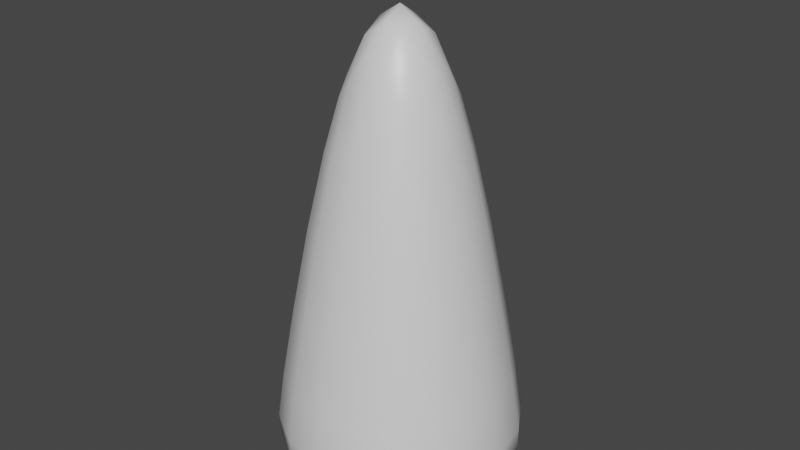 # Source: Stalegtite.blend  (saved by Blender 2.91.10; exported with 4.5.12 LTS)
import bpy
from mathutils import Matrix  # noqa: F401  (used for matrix-valued properties, if any)

bpy.ops.wm.read_factory_settings(use_empty=True)
scene = bpy.context.scene
scene.name = 'Scene'

# ---- collections
col_collection = bpy.data.collections.new('Collection'); scene.collection.children.link(col_collection)

# ---- materials (node trees are filled in below, after node groups)
mat_material = bpy.data.materials.new('Material')
mat_material.alpha_threshold = 0.0
mat_material.use_transparent_shadow = False
mat_material.line_color = (0.0, 0.0, 0.0, 1.0)

# ---- material node trees
mat_material.use_nodes = True; mat_material.node_tree.nodes.clear()
_N = mat_material.node_tree.nodes; _L = mat_material.node_tree.links
n0 = _N.new('ShaderNodeOutputMaterial'); n0.name = 'Material Output'; n0.location = (300, 300)
n1 = _N.new('ShaderNodeBsdfPrincipled'); n1.name = 'Principled BSDF'; n1.location = (10, 300)
n1.distribution = 'GGX'
n1.subsurface_method = 'BURLEY'
n1.inputs[2].default_value = 0.4
n1.inputs[3].default_value = 1.45
n1.inputs[27].default_value = (0.0, 0.0, 0.0, 1.0)
n1.inputs[28].default_value = 1.0
_L.new(n1.outputs[0], n0.inputs[0])
n0.is_active_output = True

# ---- world
world_world = bpy.data.worlds.new('World'); scene.world = world_world
world_world.use_nodes = True; world_world.node_tree.nodes.clear()
_N = world_world.node_tree.nodes; _L = world_world.node_tree.links
n0 = _N.new('ShaderNodeOutputWorld'); n0.name = 'World Output'; n0.location = (300, 300)
n1 = _N.new('ShaderNodeBackground'); n1.name = 'Background'; n1.location = (10, 300)
n1.inputs[0].default_value = (0.05088, 0.05088, 0.05088, 1.0)
_L.new(n1.outputs[0], n0.inputs[0])
n0.is_active_output = True
world_world.color = (0.05088, 0.05088, 0.05088)
world_world.use_sun_shadow = False
world_world.sun_shadow_jitter_overblur = 0.0

# ---- meshes
me_cube = bpy.data.meshes.new('Cube')
me_cube.from_pydata([(0.4932, 0.4932, 5.598), (1.544, 1.544, 0.1416), (0.4932, -0.507, 5.598), (1.544, -1.558, 0.1416), (-0.507, 0.4932, 5.598), (-1.558, 1.544, 0.1416), (-0.507, -0.507, 5.598), (-1.558, -1.558, 0.1416), (-1.558, 1.544, 0.02133), (-1.475, -1.475, 0.07007), (1.544, 1.544, 0.02133), (1.544, -1.558, 0.02133)], [], [(0, 4, 6, 2), (3, 2, 6, 7), (7, 6, 4, 5), (3, 7, 9, 11), (1, 0, 2, 3), (5, 4, 0, 1), (8, 10, 11, 9), (7, 5, 8, 9), (1, 3, 11, 10), (5, 1, 10, 8)])
me_cube.polygons.foreach_set('use_smooth', [True] * 10)
_uv = me_cube.uv_layers.new(name='UVMap')
_uv.uv.foreach_set('vector', [0.625, 0.5, 0.875, 0.5, 0.875, 0.75, 0.625, 0.75, 0.375, 0.75, 0.625, 0.75, 0.625, 1.0, 0.375, 1.0, 0.375, 0.0, 0.625, 0.0, 0.625, 0.25, 0.375, 0.25, 0.375, 0.75, 0.375, 1.0, 0.375, 1.0, 0.375, 0.75, 0.375, 0.5, 0.625, 0.5, 0.625, 0.75, 0.375, 0.75, 0.375, 0.25, 0.625, 0.25, 0.625, 0.5, 0.375, 0.5, 0.125, 0.5, 0.375, 0.5, 0.375, 0.75, 0.125, 0.75, 0.375, 0.0, 0.375, 0.25, 0.375, 0.25, 0.375, 0.0, 0.375, 0.5, 0.375, 0.75, 0.375, 0.75, 0.375, 0.5, 0.375, 0.25, 0.375, 0.5, 0.375, 0.5, 0.375, 0.25])
me_cube.materials.append(mat_material)
me_cube.use_remesh_preserve_volume = False
me_cube.use_remesh_preserve_attributes = False
me_cube.use_mirror_vertex_groups = False
me_cube.update()

# ---- objects
ob_cube = bpy.data.objects.new('Cube', me_cube)

# ---- transforms, parenting, visibility, modifiers, constraints
ob_cube.location = (0.0, 0.0, 0.0)
ob_cube.lock_rotations_4d = False
ob_cube.empty_display_type = 'ARROWS'
ob_cube.lineart.crease_threshold = 0.0
_m = ob_cube.modifiers.new('Subdivision', 'SUBSURF')
_m.uv_smooth = 'PRESERVE_CORNERS'

# ---- collection membership
col_collection.objects.link(ob_cube)

# ---- scene / render settings (as saved in the file)
scene.frame_start = 1; scene.frame_end = 250; scene.frame_set(1)
scene.render.engine = 'BLENDER_EEVEE_NEXT'
scene.cycles.use_denoising = False
scene.cycles.samples = 128
scene.cycles.sampling_pattern = 'TABULATED_SOBOL'
scene.cycles.use_adaptive_sampling = False
scene.cycles.use_light_tree = False
scene.view_settings.view_transform = 'Filmic'
bpy.context.view_layer.update()

# ---- added for rendering (the .blend has no active camera and no usable light): camera, sun
cam_auto = bpy.data.cameras.new('AutoCamera')
cam_auto.lens = 50.0
cam_auto.sensor_width = 36.0
cam_auto.clip_end = 1000.0
ob_auto_camera = bpy.data.objects.new('AutoCamera', cam_auto)
scene.collection.objects.link(ob_auto_camera)
ob_auto_camera.location = (6.55778, -7.8846, 8.06126)
ob_auto_camera.rotation_euler = (1.09748, -7.21219e-08, 0.694738)
scene.camera = ob_auto_camera
light_auto_sun = bpy.data.lights.new('AutoSun', 'SUN')
light_auto_sun.energy = 3.0
light_auto_sun.angle = 0.0523599
ob_auto_sun = bpy.data.objects.new('AutoSun', light_auto_sun)
scene.collection.objects.link(ob_auto_sun)
ob_auto_sun.rotation_euler = (0.872665, 0.174533, 0.523599)
bpy.context.view_layer.update()
